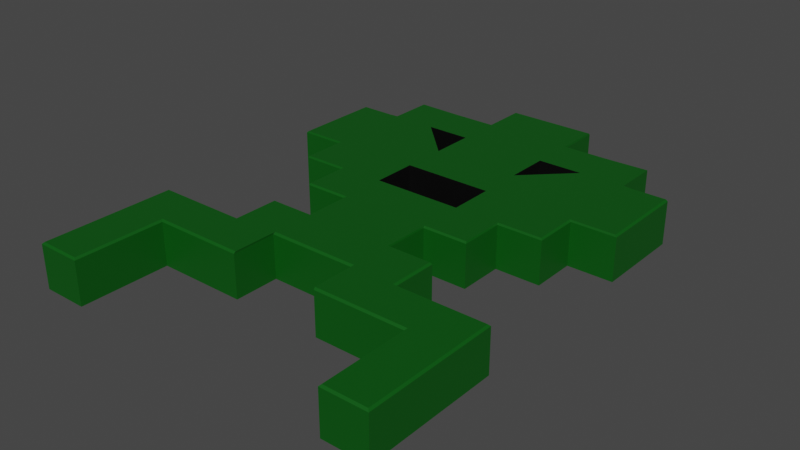 # Source: Alien1.blend  (saved by Blender 2.93.21; exported with 4.5.12 LTS)
import bpy
from mathutils import Matrix  # noqa: F401  (used for matrix-valued properties, if any)

bpy.ops.wm.read_factory_settings(use_empty=True)
scene = bpy.context.scene
scene.name = 'Scene'

# ---- collections
col_collection = bpy.data.collections.new('Collection'); scene.collection.children.link(col_collection)

# ---- materials (node trees are filled in below, after node groups)
mat_material_001 = bpy.data.materials.new('Material.001')
mat_material_001.use_transparent_shadow = False
mat_material_001.diffuse_color = (1.0, 1.0, 1.0, 1.0)
mat_negro_001 = bpy.data.materials.new('Negro.001')
mat_negro_001.use_transparent_shadow = False
mat_negro_001.diffuse_color = (0.0, 0.0, 0.0, 1.0)
mat_rojo = bpy.data.materials.new('Rojo')
mat_rojo.use_transparent_shadow = False
mat_rojo.diffuse_color = (0.8, 0.0, 0.0, 1.0)
mat_azul = bpy.data.materials.new('Azul')
mat_azul.use_transparent_shadow = False
mat_azul.diffuse_color = (0.037, 0.9137, 1.0, 1.0)
mat_piel_1 = bpy.data.materials.new('Piel 1')
mat_piel_1.use_transparent_shadow = False
mat_piel_1.diffuse_color = (0.0, 0.0865, 0.003347, 1.0)

# ---- material node trees
mat_material_001.use_nodes = True; mat_material_001.node_tree.nodes.clear()
_N = mat_material_001.node_tree.nodes; _L = mat_material_001.node_tree.links
n0 = _N.new('ShaderNodeBsdfPrincipled'); n0.name = 'Principled BSDF'; n0.location = (10, 300)
n0.distribution = 'GGX'
n0.subsurface_method = 'BURLEY'
n0.inputs[3].default_value = 1.45
n0.inputs[27].default_value = (0.0, 0.0, 0.0, 1.0)
n0.inputs[28].default_value = 1.0
n1 = _N.new('ShaderNodeOutputMaterial'); n1.name = 'Material Output'; n1.location = (300, 300)
_L.new(n0.outputs[0], n1.inputs[0])
n1.is_active_output = True
mat_negro_001.use_nodes = True; mat_negro_001.node_tree.nodes.clear()
_N = mat_negro_001.node_tree.nodes; _L = mat_negro_001.node_tree.links
n0 = _N.new('ShaderNodeBsdfPrincipled'); n0.name = 'Principled BSDF'; n0.location = (10, 300)
n0.distribution = 'GGX'
n0.subsurface_method = 'BURLEY'
n0.inputs[0].default_value = (0.0, 0.0, 0.0, 1.0)
n0.inputs[3].default_value = 1.45
n0.inputs[27].default_value = (0.0, 0.0, 0.0, 1.0)
n0.inputs[28].default_value = 1.0
n1 = _N.new('ShaderNodeOutputMaterial'); n1.name = 'Material Output'; n1.location = (300, 300)
_L.new(n0.outputs[0], n1.inputs[0])
n1.is_active_output = True
mat_rojo.use_nodes = True; mat_rojo.node_tree.nodes.clear()
_N = mat_rojo.node_tree.nodes; _L = mat_rojo.node_tree.links
n0 = _N.new('ShaderNodeBsdfPrincipled'); n0.name = 'Principled BSDF'; n0.location = (10, 300)
n0.distribution = 'GGX'
n0.subsurface_method = 'BURLEY'
n0.inputs[0].default_value = (0.4109, 0.0, 0.0, 1.0)
n0.inputs[3].default_value = 1.45
n0.inputs[27].default_value = (0.0, 0.0, 0.0, 1.0)
n0.inputs[28].default_value = 1.0
n1 = _N.new('ShaderNodeOutputMaterial'); n1.name = 'Material Output'; n1.location = (300, 300)
_L.new(n0.outputs[0], n1.inputs[0])
n1.is_active_output = True
mat_azul.use_nodes = True; mat_azul.node_tree.nodes.clear()
_N = mat_azul.node_tree.nodes; _L = mat_azul.node_tree.links
n0 = _N.new('ShaderNodeBsdfPrincipled'); n0.name = 'Principled BSDF'; n0.location = (10, 300)
n0.distribution = 'GGX'
n0.subsurface_method = 'BURLEY'
n0.inputs[0].default_value = (0.0, 0.132, 0.7991, 1.0)
n0.inputs[3].default_value = 1.45
n0.inputs[27].default_value = (0.0, 0.0, 0.0, 1.0)
n0.inputs[28].default_value = 1.0
n1 = _N.new('ShaderNodeOutputMaterial'); n1.name = 'Material Output'; n1.location = (300, 300)
_L.new(n0.outputs[0], n1.inputs[0])
n1.is_active_output = True
mat_piel_1.use_nodes = True; mat_piel_1.node_tree.nodes.clear()
_N = mat_piel_1.node_tree.nodes; _L = mat_piel_1.node_tree.links
n0 = _N.new('ShaderNodeBsdfPrincipled'); n0.name = 'Principled BSDF'; n0.location = (10, 300)
n0.distribution = 'GGX'
n0.subsurface_method = 'BURLEY'
n0.inputs[0].default_value = (0.0, 0.08714, 0.003299, 1.0)
n0.inputs[3].default_value = 1.45
n0.inputs[27].default_value = (0.0, 0.0, 0.0, 1.0)
n0.inputs[28].default_value = 1.0
n1 = _N.new('ShaderNodeOutputMaterial'); n1.name = 'Material Output'; n1.location = (300, 300)
_L.new(n0.outputs[0], n1.inputs[0])
n1.is_active_output = True

# ---- world
world_world = bpy.data.worlds.new('World'); scene.world = world_world
world_world.use_nodes = True; world_world.node_tree.nodes.clear()
_N = world_world.node_tree.nodes; _L = world_world.node_tree.links
n0 = _N.new('ShaderNodeOutputWorld'); n0.name = 'World Output'; n0.location = (300, 300)
n1 = _N.new('ShaderNodeBackground'); n1.name = 'Background'; n1.location = (10, 300)
n1.inputs[0].default_value = (0.05088, 0.05088, 0.05088, 1.0)
_L.new(n1.outputs[0], n0.inputs[0])
n0.is_active_output = True
world_world.color = (0.05088, 0.05088, 0.05088)
world_world.use_sun_shadow = False
world_world.sun_shadow_jitter_overblur = 0.0

# ---- meshes
me_plane_005 = bpy.data.meshes.new('Plane.005')
me_plane_005.from_pydata([(0.496, 1.01, 0.0), (0.9933, 2.492, 0.0), (0.0, 3.0, -0.5), (0.0, 2.985, 0.0), (0.496, 2.492, 0.0), (0.0, 1.01, 0.0), (0.0, 2.492, 0.0), (0.0, 2.0, 0.0), (0.0, 1.508, 0.0), (0.496, 2.0, 0.0), (0.0, 2.5, -0.5), (1.0, 0.0, -0.5), (1.0, 0.5, -0.5), (0.0, 2.0, -0.5), (2.0, 2.5, -0.5), (1.5, 1.0, -0.5), (0.5, 0.5, -0.5), (2.0, 1.5, -0.5), (1.5, 3.0, -0.5), (1.0, 3.0, -0.5), (0.5, 3.0, -0.5), (0.0, 3.5, -0.5), (0.5, 3.5, -0.5), (1.0, -1.0, -0.5), (0.0, 1.5, -0.5), (2.0, -0.5, -0.5), (1.5, -1.0, -0.5), (2.0, -2.0, -0.5), (1.5, -2.0, -0.5), (0.9933, 1.508, 0.0), (0.496, 1.508, 0.0), (1.0, 2.5, -0.5), (1.0, 2.5, -0.5), (0.5, 2.0, -0.5), (0.5, 2.5, -0.5), (0.0, -0.01333, 0.0), (0.0, 0.5133, 0.0), (1.484, 2.0, 0.0), (0.0, -0.5, -0.5), (0.0, 1.0, -0.5), (0.0, 0.5, -0.5), (0.0, 0.0, -0.5), (2.0, -1.0, -0.5), (1.0, 2.0, -0.5), (0.5, 2.0, -0.5), (0.5, -1.0, -0.5), (0.5, 2.5, -0.5), (0.5, 1.5, -0.5), (0.5, 1.0, -0.5), (0.5, 0.0, -0.5), (1.0, 1.0, -0.5), (1.0, 1.5, -0.5), (1.5, 2.5, -0.5), (1.5, 1.5, -0.5), (1.5, 2.0, -0.5), (2.0, 2.0, -0.5), (1.0, -0.5, -0.5), (0.5, -0.5, -0.5), (1.5, -0.5, -0.5), (1.5, -1.5, -0.5), (2.0, -1.5, -0.5), (0.9933, 2.0, 0.0), (0.5, 1.5, -0.5), (0.5, 1.0, -0.5), (0.0, 1.0, -0.5), (0.0, 1.5, -0.5), (0.98, -0.52, 0.0), (1.0, -0.5, -0.02), (0.98, -0.01333, 0.0), (1.0, 0.0, -0.02), (1.0, 0.5, -0.02), (0.9933, 0.5133, 0.0), (0.9933, 1.01, 0.0), (1.0, 1.0, -0.02), (0.0, -0.5, -0.02), (0.0, -0.48, 0.0), (1.5, 2.5, 0.0), (1.484, 2.492, 0.0), (0.5, 0.0, -0.02), (0.496, -0.01333, 0.0), (0.5, -0.5, -0.02), (0.496, -0.48, 0.0), (2.0, 2.5, -0.02), (1.98, 2.492, 0.0), (1.484, 1.01, 0.0), (1.5, 1.0, -0.02), (0.496, 0.5133, 0.0), (0.5, 0.5, -0.02), (1.98, 1.508, 0.0), (2.0, 1.5, -0.02), (1.484, 2.985, 0.0), (1.5, 3.0, 0.0), (1.0, 3.0, -0.02), (0.9933, 2.985, 0.0), (0.5, 3.0, -0.02), (0.496, 2.985, 0.0), (0.0, 3.48, 0.0), (0.0, 3.5, -0.02), (0.496, 3.48, 0.0), (0.5, 3.5, -0.02), (1.0, -1.0, -0.02), (1.0, -0.98, 0.0), (0.496, -0.98, 0.0), (0.5, -1.0, -0.02), (1.98, -0.52, 0.0), (2.0, -0.5, -0.02), (1.98, -1.0, 0.0), (2.0, -1.0, -0.02), (1.5, -1.0, -0.02), (1.52, -0.98, 0.0), (1.98, -1.98, 0.0), (2.0, -2.0, -0.02), (1.52, -1.98, 0.0), (1.5, -2.0, -0.02), (1.5, 1.5, -0.02), (1.484, 1.508, 0.0), (1.5, -0.52, 0.0), (1.5, -0.5, -0.02), (1.98, -1.5, 0.0), (2.0, -1.5, -0.02), (1.52, -1.5, 0.0), (1.5, -1.5, -0.02), (2.0, 2.0, -0.02), (1.98, 2.0, 0.0)], [(43, 61)], [(89, 114, 53, 17), (73, 70, 12, 50), (35, 79, 86, 36), (97, 99, 22, 21), (99, 94, 20, 22), (37, 61, 29, 115), (7, 9, 4, 6), (116, 109, 106, 104), (4, 95, 3, 6), (29, 72, 84, 115), (118, 120, 112, 110), (108, 100, 23, 26), (29, 30, 0, 72), (113, 121, 108, 26, 59, 28), (37, 115, 88, 123), (36, 86, 0, 5), (114, 85, 15, 53), (111, 113, 28, 27), (70, 87, 16, 12), (82, 122, 89, 17, 14), (0, 86, 71, 72), (106, 109, 120, 118), (77, 1, 61, 37), (3, 95, 98, 96), (81, 102, 101, 66), (100, 103, 45, 23), (78, 69, 11, 49), (1, 93, 95, 4), (103, 80, 57, 45), (77, 37, 123, 83), (85, 73, 50, 15), (61, 9, 30, 29), (92, 91, 18, 19), (9, 7, 8, 30), (75, 81, 79, 35), (1, 32, 33, 9), (4, 34, 32, 1), (8, 65, 62, 30), (0, 63, 64, 5), (87, 78, 49, 16), (105, 107, 42, 25), (80, 74, 38, 57), (67, 117, 105, 25, 58, 56), (66, 101, 109, 116), (69, 67, 56, 11), (107, 119, 111, 27, 60, 42), (94, 92, 19, 20), (1, 9, 61), (18, 52, 76, 91), (76, 82, 14, 52), (41, 49, 57, 38), (20, 19, 31, 46), (51, 53, 15, 50), (51, 47, 44, 43), (57, 56, 23, 45), (58, 25, 42, 26), (60, 59, 26, 42), (21, 22, 20, 2), (2, 20, 46, 10), (10, 46, 44, 13), (13, 44, 47, 24), (24, 47, 48, 39), (39, 48, 16, 40), (40, 16, 49, 41), (12, 16, 48, 50), (50, 48, 47, 51), (19, 18, 52, 31), (31, 52, 54, 43), (43, 54, 53, 51), (52, 14, 55, 54), (54, 55, 17, 53), (49, 11, 56, 57), (56, 58, 26, 23), (27, 28, 59, 60), (1, 77, 90, 93), (43, 44, 46, 31), (9, 33, 34, 4), (30, 62, 63, 0), (73, 85, 84, 72), (69, 78, 79, 68), (87, 70, 71, 86), (67, 69, 68, 66), (81, 75, 74, 80), (70, 73, 72, 71), (122, 82, 83, 123), (82, 76, 77, 83), (78, 87, 86, 79), (91, 92, 93, 90), (76, 91, 90, 77), (92, 94, 95, 93), (99, 97, 96, 98), (94, 99, 98, 95), (103, 100, 101, 102), (80, 103, 102, 81), (107, 105, 104, 106), (117, 67, 66, 116), (100, 108, 109, 101), (113, 111, 110, 112), (119, 107, 106, 118), (121, 113, 112, 120), (105, 117, 116, 104), (111, 119, 118, 110), (108, 121, 120, 109), (85, 114, 115, 84), (114, 89, 88, 115), (89, 122, 123, 88), (79, 81, 66, 68)])
me_plane_005.polygons.foreach_set('material_index', [4, 4, 4, 4, 4, 4, 4, 4, 4, 4, 4, 4, 4, 4, 4, 4, 4, 4, 4, 4, 4, 4, 4, 4, 4, 4, 4, 4, 4, 4, 4, 4, 4, 4, 4, 1, 1, 1, 1, 4, 4, 4, 4, 4, 4, 4, 4, 4, 4, 4, 0, 3, 0, 2, 0, 0, 0, 0, 3, 3, 2, 1, 2, 0, 2, 2, 3, 3, 0, 0, 0, 0, 0, 0, 4, 1, 1, 1, 4, 4, 4, 4, 4, 4, 4, 4, 4, 4, 4, 4, 4, 4, 4, 4, 4, 4, 4, 4, 4, 4, 4, 4, 4, 4, 4, 4, 4])
_uv = me_plane_005.uv_layers.new(name='UVMap')
_uv.uv.foreach_set('vector', [0.75, 1.0, 0.75, 1.0, 0.75, 1.0, 0.75, 1.0, 0.75, 1.0, 0.75, 0.75, 0.75, 0.75, 0.75, 1.0, 0.5, 0.5, 0.74, 0.49, 0.74, 0.76, 0.5, 0.75, 0.75, 1.0, 0.75, 1.0, 0.75, 1.0, 0.75, 1.0, 0.75, 1.0, 0.75, 1.0, 0.75, 1.0, 0.75, 1.0, 0.75, 1.0, 0.5625, 0.75, 0.75, 1.0, 0.7486, 0.9981, 0.0, 0.0, 0.375, 0.5, 0.75, 1.0, 0.0, 0.0, 0.75, 0.25, 0.75, 0.25, 0.75, 0.25, 0.75, 0.25, 0.75, 1.0, 0.75, 1.0, 0.75, 1.0, 0.75, 1.0, 0.75, 1.0, 0.75, 1.0, 0.75, 1.0, 0.75, 1.0, 0.75, 0.25, 0.75, 0.25, 0.75, 0.25, 0.75, 0.25, 0.75, 0.25, 0.75, 0.25, 0.75, 0.25, 0.75, 0.25, 0.75, 1.0, 0.75, 1.0, 0.75, 1.0, 0.75, 1.0, 0.75, 0.25, 0.75, 0.25, 0.75, 0.25, 0.75, 0.25, 0.75, 0.25, 0.75, 0.25, 0.75, 1.0, 0.75, 1.0, 0.75, 1.0, 0.75, 1.0, 0.5, 0.75, 0.74, 0.76, 0.75, 1.0, 0.5, 1.0, 0.75, 1.0, 0.75, 1.0, 0.75, 1.0, 0.75, 1.0, 0.75, 0.25, 0.75, 0.25, 0.75, 0.25, 0.75, 0.25, 0.75, 0.75, 0.75, 0.75, 0.75, 0.75, 0.75, 0.75, 0.75, 1.0, 0.75, 1.0, 0.75, 1.0, 0.75, 1.0, 0.75, 1.0, 0.75, 1.0, 0.75, 0.76, 0.75, 0.76, 0.75, 1.01, 0.75, 0.25, 0.75, 0.25, 0.75, 0.25, 0.75, 0.25, 0.7486, 0.9981, 0.75, 1.0, 0.5625, 0.75, 0.75, 1.0, 0.75, 1.0, 0.75, 1.0, 0.75, 1.0, 0.75, 1.0, 0.75, 0.25, 0.75, 0.25, 0.75, 0.25, 0.75, 0.25, 0.75, 0.25, 0.75, 0.25, 0.75, 0.25, 0.75, 0.25, 0.75, 0.5, 0.75, 0.5, 0.75, 0.5, 0.75, 0.5, 0.75, 1.0, 0.75, 1.0, 0.75, 1.0, 0.75, 1.0, 0.75, 0.25, 0.75, 0.25, 0.75, 0.25, 0.75, 0.25, 0.75, 1.0, 0.75, 1.0, 0.75, 1.0, 0.75, 1.0, 0.75, 1.0, 0.75, 1.0, 0.75, 1.0, 0.75, 1.0, 0.5625, 0.75, 0.375, 0.5, 0.375, 0.5, 0.75, 1.0, 0.75, 1.0, 0.75, 1.0, 0.75, 1.0, 0.75, 1.0, 0.375, 0.5, 0.0, 0.0, 0.0, 0.0, 0.375, 0.5, 0.5, 0.26, 0.76, 0.26, 0.74, 0.49, 0.5, 0.5, 0.75, 1.0, 0.75, 1.0, 0.375, 0.5, 0.375, 0.5, 0.75, 1.0, 0.75, 1.0, 0.75, 1.0, 0.75, 1.0, 0.0, 0.0, 0.0, 0.0, 0.75, 1.0, 0.75, 1.0, 0.0, 0.0, 0.0, 0.0, 0.0, 0.0, 0.0, 0.0, 0.75, 0.75, 0.75, 0.5, 0.75, 0.5, 0.75, 0.75, 0.75, 0.25, 0.75, 0.25, 0.75, 0.25, 0.75, 0.25, 0.75, 0.25, 0.5, 0.25, 0.5, 0.25, 0.75, 0.25, 0.75, 0.25, 0.75, 0.25, 0.75, 0.25, 0.75, 0.25, 0.75, 0.25, 0.75, 0.25, 0.75, 0.25, 0.75, 0.25, 0.75, 0.25, 0.75, 0.25, 0.75, 0.5, 0.75, 0.25, 0.75, 0.25, 0.75, 0.5, 0.75, 0.25, 0.75, 0.25, 0.75, 0.25, 0.75, 0.25, 0.75, 0.25, 0.75, 0.25, 0.75, 1.0, 0.75, 1.0, 0.75, 1.0, 0.75, 1.0, 0.75, 1.0, 0.375, 0.5, 0.5625, 0.75, 0.0, 0.0, 0.0, 0.0, 0.0, 0.0, 0.0, 0.0, 0.75, 1.0, 0.75, 1.0, 0.75, 1.0, 0.75, 1.0, 0.75, 1.0, 0.75, 1.0, 0.75, 1.0, 0.75, 1.0, 0.75, 1.0, 0.75, 1.0, 0.75, 1.0, 0.75, 1.0, 0.75, 1.0, 0.75, 1.0, 0.75, 1.0, 0.75, 1.0, 0.75, 0.75, 0.75, 0.75, 0.75, 0.75, 0.75, 0.75, 0.75, 0.5, 0.75, 0.5, 0.75, 0.5, 0.75, 0.5, 0.75, 0.25, 0.75, 0.25, 0.75, 0.25, 0.75, 0.25, 0.75, 0.25, 0.75, 0.25, 0.75, 0.25, 0.75, 0.25, 0.75, 1.0, 0.75, 1.0, 0.75, 1.0, 0.75, 1.0, 0.75, 1.0, 0.75, 1.0, 0.75, 1.0, 0.75, 1.0, 0.75, 1.0, 0.75, 1.0, 0.75, 1.0, 0.75, 1.0, 0.75, 1.0, 0.75, 1.0, 0.75, 1.0, 0.75, 1.0, 0.75, 1.0, 0.75, 1.0, 0.75, 1.0, 0.75, 1.0, 0.75, 1.0, 0.75, 1.0, 0.75, 1.0, 0.75, 1.0, 0.75, 1.0, 0.75, 1.0, 0.75, 1.0, 0.75, 1.0, 0.75, 0.75, 0.75, 0.75, 0.75, 0.75, 0.75, 0.75, 0.75, 0.75, 0.75, 0.75, 0.75, 0.75, 0.75, 0.75, 0.75, 1.0, 0.75, 1.0, 0.75, 1.0, 0.75, 1.0, 0.75, 1.0, 0.75, 1.0, 0.75, 1.0, 0.75, 1.0, 0.75, 1.0, 0.75, 1.0, 0.75, 1.0, 0.75, 1.0, 0.75, 1.0, 0.75, 1.0, 0.75, 1.0, 0.75, 1.0, 0.75, 1.0, 0.75, 1.0, 0.75, 1.0, 0.75, 1.0, 0.75, 0.5, 0.75, 0.5, 0.75, 0.5, 0.75, 0.5, 0.75, 0.25, 0.75, 0.25, 0.75, 0.25, 0.75, 0.25, 0.75, 0.25, 0.75, 0.25, 0.75, 0.25, 0.75, 0.25, 0.75, 1.0, 0.75, 1.0, 0.75, 1.0, 0.75, 1.0, 0.75, 1.0, 0.75, 1.0, 0.75, 1.0, 0.75, 1.0, 0.375, 0.5, 0.375, 0.5, 0.75, 1.0, 0.75, 1.0, 0.75, 1.0, 0.75, 1.0, 0.75, 1.0, 0.75, 1.0, 0.75, 1.0, 0.75, 1.0, 0.75, 1.0, 0.75, 1.0, 0.75, 0.5, 0.75, 0.5, 0.75, 0.49, 0.75, 0.49, 0.75, 0.75, 0.75, 0.75, 0.75, 0.76, 0.75, 0.76, 0.75, 0.25, 0.75, 0.5, 0.75, 0.49, 0.75, 0.24, 0.76, 0.26, 0.5, 0.26, 0.5, 0.25, 0.75, 0.25, 0.75, 0.75, 0.75, 1.0, 0.75, 1.01, 0.75, 0.76, 0.75, 1.0, 0.75, 1.0, 0.75, 1.0, 0.75, 1.0, 0.75, 1.0, 0.75, 1.0, 0.75, 1.0, 0.75, 1.0, 0.75, 0.5, 0.75, 0.75, 0.74, 0.76, 0.74, 0.49, 0.75, 1.0, 0.75, 1.0, 0.75, 1.0, 0.75, 1.0, 0.75, 1.0, 0.75, 1.0, 0.75, 1.0, 0.75, 1.0, 0.75, 1.0, 0.75, 1.0, 0.75, 1.0, 0.75, 1.0, 0.75, 1.0, 0.75, 1.0, 0.75, 1.0, 0.75, 1.0, 0.75, 1.0, 0.75, 1.0, 0.75, 1.0, 0.75, 1.0, 0.75, 0.25, 0.75, 0.25, 0.75, 0.25, 0.75, 0.25, 0.75, 0.25, 0.75, 0.25, 0.75, 0.25, 0.75, 0.25, 0.75, 0.25, 0.75, 0.25, 0.75, 0.25, 0.75, 0.25, 0.75, 0.25, 0.75, 0.25, 0.75, 0.25, 0.75, 0.25, 0.75, 0.25, 0.75, 0.25, 0.75, 0.25, 0.75, 0.25, 0.75, 0.25, 0.75, 0.25, 0.75, 0.25, 0.75, 0.25, 0.75, 0.25, 0.75, 0.25, 0.75, 0.25, 0.75, 0.25, 0.75, 0.25, 0.75, 0.25, 0.75, 0.25, 0.75, 0.25, 0.75, 0.25, 0.75, 0.25, 0.75, 0.25, 0.75, 0.25, 0.75, 0.25, 0.75, 0.25, 0.75, 0.25, 0.75, 0.25, 0.75, 0.25, 0.75, 0.25, 0.75, 0.25, 0.75, 0.25, 0.75, 1.0, 0.75, 1.0, 0.75, 1.0, 0.75, 1.0, 0.75, 1.0, 0.75, 1.0, 0.75, 1.0, 0.75, 1.0, 0.75, 1.0, 0.75, 1.0, 0.75, 1.0, 0.75, 1.0, 0.75, 0.49, 0.75, 0.26, 0.75, 0.24, 0.75, 0.49])
me_plane_005.materials.append(mat_material_001)
me_plane_005.materials.append(mat_negro_001)
me_plane_005.materials.append(mat_rojo)
me_plane_005.materials.append(mat_azul)
me_plane_005.materials.append(mat_piel_1)
me_plane_005.use_remesh_fix_poles = True
me_plane_005.use_remesh_preserve_attributes = False
me_plane_005.update()

# ---- objects
ob_alien_1_001 = bpy.data.objects.new('Alien 1.001', me_plane_005)

# ---- transforms, parenting, visibility, modifiers, constraints
ob_alien_1_001.location = (0.0, 0.0, 0.0)
_m = ob_alien_1_001.modifiers.new('Mirror', 'MIRROR')

# ---- collection membership
col_collection.objects.link(ob_alien_1_001)

# ---- scene / render settings (as saved in the file)
scene.frame_start = 1; scene.frame_end = 250; scene.frame_set(1)
scene.render.engine = 'BLENDER_EEVEE_NEXT'
scene.cycles.use_denoising = False
scene.cycles.samples = 128
scene.cycles.sampling_pattern = 'TABULATED_SOBOL'
scene.cycles.use_adaptive_sampling = False
scene.cycles.use_light_tree = False
scene.view_settings.view_transform = 'Filmic'
bpy.context.view_layer.update()

# ---- added for rendering (the .blend has no active camera and no usable light): camera, sun
cam_auto = bpy.data.cameras.new('AutoCamera')
cam_auto.lens = 50.0
cam_auto.sensor_width = 36.0
cam_auto.clip_end = 1000.0
ob_auto_camera = bpy.data.objects.new('AutoCamera', cam_auto)
scene.collection.objects.link(ob_auto_camera)
ob_auto_camera.location = (6.30919, -6.82103, 4.79735)
ob_auto_camera.rotation_euler = (1.09748, -7.21219e-08, 0.694738)
scene.camera = ob_auto_camera
light_auto_sun = bpy.data.lights.new('AutoSun', 'SUN')
light_auto_sun.energy = 3.0
light_auto_sun.angle = 0.0523599
ob_auto_sun = bpy.data.objects.new('AutoSun', light_auto_sun)
scene.collection.objects.link(ob_auto_sun)
ob_auto_sun.rotation_euler = (0.872665, 0.174533, 0.523599)
bpy.context.view_layer.update()
